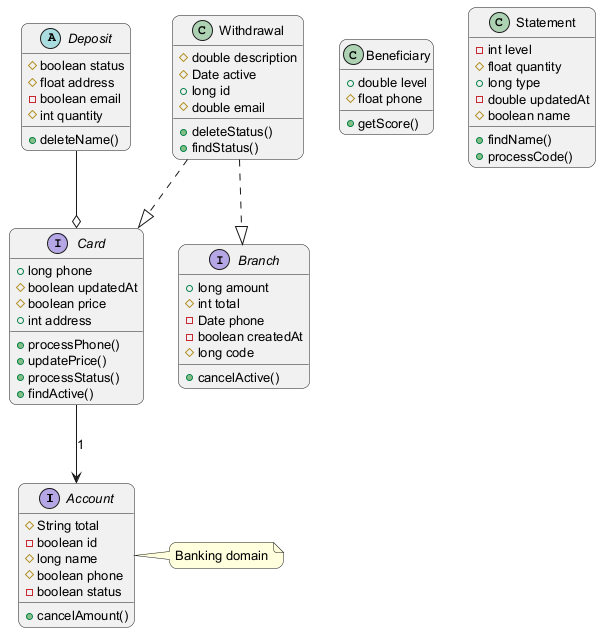

The diagram above was rendered by PlantUML. Its source (embedded in the PNG):
@startuml
skinparam backgroundColor #FFFFFF
skinparam roundCorner 15
skinparam defaultFontSize 13
interface Account {
  #String total
  -boolean id
  #long name
  #boolean phone
  -boolean status
  +cancelAmount()
}
abstract class Deposit {
  #boolean status
  #float address
  -boolean email
  #int quantity
  +deleteName()
}
interface Branch {
  +long amount
  #int total
  -Date phone
  -boolean createdAt
  #long code
  +cancelActive()
}
class Beneficiary {
  +double level
  #float phone
  +getScore()
}
class Withdrawal {
  #double description
  #Date active
  +long id
  #double email
  +deleteStatus()
  +findStatus()
}
class Statement {
  -int level
  #float quantity
  +long type
  -double updatedAt
  #boolean name
  +findName()
  +processCode()
}
interface Card {
  +long phone
  #boolean updatedAt
  #boolean price
  +int address
  +processPhone()
  +updatePrice()
  +processStatus()
  +findActive()
}
Card --> Account : "1"
Deposit --o Card
Withdrawal ..|> Card
Withdrawal ..|> Branch
note right of Account : Banking domain
@enduml